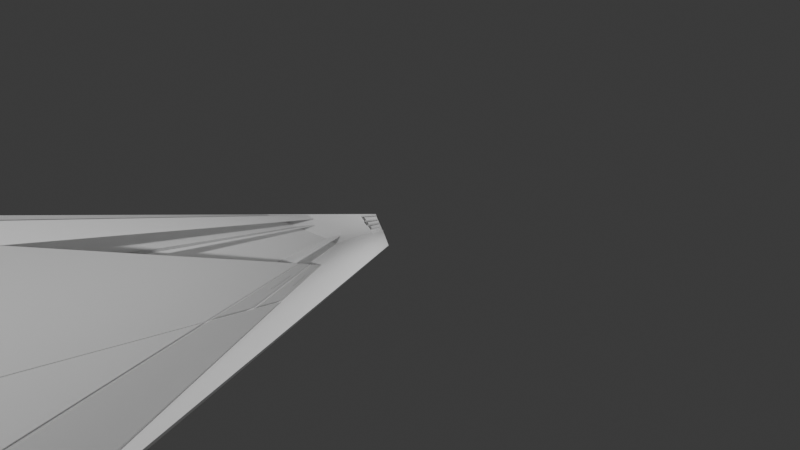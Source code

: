 # Source: untitled.blend  (saved by Blender 4.2.66; exported with 4.5.12 LTS)
import bpy
from mathutils import Matrix  # noqa: F401  (used for matrix-valued properties, if any)

bpy.ops.wm.read_factory_settings(use_empty=True)
scene = bpy.context.scene
scene.name = 'Scene'

# ---- collections
col_collection = bpy.data.collections.new('Collection'); scene.collection.children.link(col_collection)

# ---- materials (node trees are filled in below, after node groups)
mat_doormaterial = bpy.data.materials.new('DoorMaterial')
mat_drawermaterial = bpy.data.materials.new('DrawerMaterial')
mat_cabinetmaterial = bpy.data.materials.new('CabinetMaterial')
mat_drawermaterial_001 = bpy.data.materials.new('DrawerMaterial.001')

# ---- material node trees
mat_doormaterial.use_nodes = True; mat_doormaterial.node_tree.nodes.clear()
_N = mat_doormaterial.node_tree.nodes; _L = mat_doormaterial.node_tree.links
n0 = _N.new('ShaderNodeBsdfPrincipled'); n0.name = 'Principled BSDF'; n0.location = (10, 300)
n0.inputs[0].default_value = (0.6, 0.6, 0.6, 1.0)
n1 = _N.new('ShaderNodeOutputMaterial'); n1.name = 'Material Output'; n1.location = (300, 300)
_L.new(n0.outputs[0], n1.inputs[0])
n1.is_active_output = True
mat_drawermaterial.use_nodes = True; mat_drawermaterial.node_tree.nodes.clear()
_N = mat_drawermaterial.node_tree.nodes; _L = mat_drawermaterial.node_tree.links
n0 = _N.new('ShaderNodeBsdfPrincipled'); n0.name = 'Principled BSDF'; n0.location = (10, 300)
n0.inputs[0].default_value = (0.5, 0.5, 0.5, 1.0)
n1 = _N.new('ShaderNodeOutputMaterial'); n1.name = 'Material Output'; n1.location = (300, 300)
_L.new(n0.outputs[0], n1.inputs[0])
n1.is_active_output = True
mat_cabinetmaterial.use_nodes = True; mat_cabinetmaterial.node_tree.nodes.clear()
_N = mat_cabinetmaterial.node_tree.nodes; _L = mat_cabinetmaterial.node_tree.links
n0 = _N.new('ShaderNodeBsdfPrincipled'); n0.name = 'Principled BSDF'; n0.location = (10, 300)
n0.inputs[0].default_value = (0.5, 0.5, 0.5, 1.0)
n1 = _N.new('ShaderNodeOutputMaterial'); n1.name = 'Material Output'; n1.location = (300, 300)
_L.new(n0.outputs[0], n1.inputs[0])
n1.is_active_output = True
mat_drawermaterial_001.use_nodes = True; mat_drawermaterial_001.node_tree.nodes.clear()
_N = mat_drawermaterial_001.node_tree.nodes; _L = mat_drawermaterial_001.node_tree.links
n0 = _N.new('ShaderNodeBsdfPrincipled'); n0.name = 'Principled BSDF'; n0.location = (10, 300)
n0.inputs[0].default_value = (0.5, 0.5, 0.5, 1.0)
n1 = _N.new('ShaderNodeOutputMaterial'); n1.name = 'Material Output'; n1.location = (300, 300)
_L.new(n0.outputs[0], n1.inputs[0])
n1.is_active_output = True

# ---- world
world_world = bpy.data.worlds.new('World'); scene.world = world_world
world_world.use_nodes = True; world_world.node_tree.nodes.clear()
_N = world_world.node_tree.nodes; _L = world_world.node_tree.links
n0 = _N.new('ShaderNodeOutputWorld'); n0.name = 'World Output'; n0.location = (300, 300)
n1 = _N.new('ShaderNodeBackground'); n1.name = 'Background'; n1.location = (10, 300)
n1.inputs[0].default_value = (0.05088, 0.05088, 0.05088, 1.0)
_L.new(n1.outputs[0], n0.inputs[0])
n0.is_active_output = True
world_world.color = (0.05088, 0.05088, 0.05088)
world_world.sun_shadow_jitter_overblur = 0.0

# ---- cameras
cam_camera = bpy.data.cameras.new('Camera')
cam_camera.clip_end = 100.0
cam_camera.lens = 1.0
cam_camera.ortho_scale = 7.314

# ---- lights
light_light = bpy.data.lights.new('Light', 'POINT')
light_light.energy = 1000.0
light_light.shadow_soft_size = 0.1

# ---- meshes
me_plane_001 = bpy.data.meshes.new('Plane.001')
me_plane_001.from_pydata([(-1.0, -1.0, 0.0), (1.0, -1.0, 0.0), (-1.0, 1.0, 0.0), (1.0, 1.0, 0.0), (-1.0, -1.0, 0.0), (1.0, -1.0, 0.0), (-1.0, 1.0, 0.0), (-1.0, -1.0, 1.429), (1.0, -1.0, 1.429), (-1.0, 1.0, 1.429), (-1.0, 1.0, 0.03958), (-1.0, -1.0, 0.03958), (1.0, -1.0, 0.03958), (1.0, 1.0, 0.03958), (-0.9604, 1.0, 0.0), (-0.972, -0.972, 0.0), (1.0, -0.9604, 0.0), (-0.9604, 1.0, 1.429), (-0.972, -0.972, 1.429), (1.0, -0.9604, 1.429), (1.0, -0.9604, 0.0), (1.0, -0.9604, 1.429), (-1.0, -0.4535, 0.0), (-1.0, -0.4535, 0.0), (-1.0, 0.1045, 0.0), (-1.0, 0.1045, 0.0)], [(21, 20)], [(1, 5, 4, 0), (24, 25, 6, 2), (5, 8, 7, 4), (12, 11, 15, 16), (16, 15, 18, 19), (22, 24, 2, 3, 1, 0), (6, 9, 17, 14), (8, 5, 16, 19), (1, 3, 13, 12), (3, 2, 10, 13), (2, 6, 14, 10), (5, 1, 12, 16), (9, 7, 8, 19, 18, 17), (7, 9, 6, 25, 23, 4), (11, 10, 14, 15), (15, 14, 17, 18), (0, 4, 23, 22), (12, 13, 10, 11), (22, 23, 25, 24)])
_uv = me_plane_001.uv_layers.new(name='UVMap')
_uv.uv.foreach_set('vector', [1.0, 0.0, 1.0, 0.0, 0.0, 0.0, 0.0, 0.0, 0.0, 1.0, 0.0, 1.0, 0.0, 1.0, 0.0, 1.0, 1.0, 0.0, 1.0, 0.0, 0.0, 0.0, 0.0, 0.0, 1.0, 0.0, 0.0, 0.0, 0.0, 0.0, 1.0, 0.0, 1.0, 0.0, 0.0, 0.0, 0.0, 0.0, 1.0, 0.0, 0.0, 0.2732, 0.0, 0.5522, 0.0, 1.0, 1.0, 1.0, 1.0, 0.0, 0.0, 0.0, 0.0, 1.0, 0.0, 1.0, 0.0, 1.0, 0.0, 1.0, 1.0, 0.0, 1.0, 0.0, 1.0, 0.0, 1.0, 0.0, 1.0, 0.0, 1.0, 1.0, 1.0, 1.0, 1.0, 0.0, 1.0, 1.0, 0.0, 1.0, 0.0, 1.0, 1.0, 1.0, 0.0, 1.0, 0.0, 1.0, 0.0, 1.0, 0.0, 1.0, 1.0, 0.0, 1.0, 0.0, 1.0, 0.0, 1.0, 0.0, 0.0, 1.0, 0.0, 0.0, 1.0, 0.0, 1.0, 0.0, 0.0, 0.0, 0.0, 1.0, 0.0, 0.0, 0.0, 1.0, 0.0, 1.0, 0.0, 0.5522, 0.0, 0.2732, 0.0, 0.0, 0.0, 0.0, 0.0, 1.0, 0.0, 1.0, 0.0, 0.0, 0.0, 0.0, 0.0, 1.0, 0.0, 1.0, 0.0, 0.0, 0.0, 0.0, 0.0, 0.0, 0.0, 0.2732, 0.0, 0.2732, 1.0, 0.0, 1.0, 1.0, 0.0, 1.0, 0.0, 0.0, 0.0, 0.2732, 0.0, 0.2732, 0.0, 0.5522, 0.0, 0.5522])
me_plane_001.update()
me_cube_002 = bpy.data.meshes.new('Cube.002')
me_cube_002.from_pydata([(-1.0, -1.0, -1.0), (-1.0, -1.0, 1.0), (-1.0, 1.0, -1.0), (-1.0, 1.0, 1.0), (1.0, -1.0, -1.0), (1.0, -1.0, 1.0), (1.0, 1.0, -1.0), (1.0, 1.0, 1.0), (6.816e-05, 1.0, -1.0), (6.816e-05, 1.0, 1.0), (6.816e-05, -1.0, -1.0), (6.816e-05, -1.0, 1.0), (-0.04069, 1.0, -1.0), (-0.04069, -1.0, 1.0), (-0.04069, 1.0, 1.0), (-0.04069, -1.0, -1.0)], [], [(0, 1, 3, 2), (8, 9, 7, 6), (6, 7, 5, 4), (15, 13, 1, 0), (8, 6, 4, 10), (14, 3, 1, 13), (7, 9, 11, 5), (12, 8, 10, 15), (4, 5, 11, 10), (12, 14, 9, 8), (2, 3, 14, 12), (2, 12, 15, 0), (9, 14, 13, 11), (10, 11, 13, 15)])
_uv = me_cube_002.uv_layers.new(name='UVMap')
_uv.uv.foreach_set('vector', [0.375, 0.0, 0.625, 0.0, 0.625, 0.25, 0.375, 0.25, 0.375, 0.375, 0.625, 0.375, 0.625, 0.5, 0.375, 0.5, 0.375, 0.5, 0.625, 0.5, 0.625, 0.75, 0.375, 0.75, 0.375, 0.8801, 0.625, 0.8801, 0.625, 1.0, 0.375, 1.0, 0.25, 0.5, 0.375, 0.5, 0.375, 0.75, 0.25, 0.75, 0.7551, 0.5, 0.875, 0.5, 0.875, 0.75, 0.7551, 0.75, 0.625, 0.5, 0.75, 0.5, 0.75, 0.75, 0.625, 0.75, 0.2449, 0.5, 0.25, 0.5, 0.25, 0.75, 0.2449, 0.75, 0.375, 0.75, 0.625, 0.75, 0.625, 0.875, 0.375, 0.875, 0.375, 0.3699, 0.625, 0.3699, 0.625, 0.375, 0.375, 0.375, 0.375, 0.25, 0.625, 0.25, 0.625, 0.3699, 0.375, 0.3699, 0.125, 0.5, 0.2449, 0.5, 0.2449, 0.75, 0.125, 0.75, 0.75, 0.5, 0.7551, 0.5, 0.7551, 0.75, 0.75, 0.75, 0.375, 0.875, 0.625, 0.875, 0.625, 0.8801, 0.375, 0.8801])
me_cube_002.update()
me_cube_003 = bpy.data.meshes.new('Cube.003')
me_cube_003.from_pydata([(-1.0, -1.0, -1.0), (-1.0, -1.0, 1.0), (-1.0, 1.0, -1.0), (-1.0, 1.0, 1.0), (1.0, -1.0, -1.0), (1.0, -1.0, 1.0), (1.0, 1.0, -1.0), (1.0, 1.0, 1.0)], [], [(0, 1, 3, 2), (2, 3, 7, 6), (6, 7, 5, 4), (4, 5, 1, 0), (2, 6, 4, 0), (7, 3, 1, 5)])
_uv = me_cube_003.uv_layers.new(name='UVMap')
_uv.uv.foreach_set('vector', [0.375, 0.0, 0.625, 0.0, 0.625, 0.25, 0.375, 0.25, 0.375, 0.25, 0.625, 0.25, 0.625, 0.5, 0.375, 0.5, 0.375, 0.5, 0.625, 0.5, 0.625, 0.75, 0.375, 0.75, 0.375, 0.75, 0.625, 0.75, 0.625, 1.0, 0.375, 1.0, 0.125, 0.5, 0.375, 0.5, 0.375, 0.75, 0.125, 0.75, 0.625, 0.5, 0.875, 0.5, 0.875, 0.75, 0.625, 0.75])
me_cube_003.update()
me_cube_004 = bpy.data.meshes.new('Cube.004')
me_cube_004.from_pydata([(-1.0, -1.0, -1.0), (-1.0, -1.0, 1.0), (-1.0, 1.0, -1.0), (-1.0, 1.0, 1.0), (1.0, -1.0, -1.0), (1.0, -1.0, 1.0), (1.0, 1.0, -1.0), (1.0, 1.0, 1.0)], [], [(0, 1, 3, 2), (2, 3, 7, 6), (6, 7, 5, 4), (4, 5, 1, 0), (2, 6, 4, 0), (7, 3, 1, 5)])
_uv = me_cube_004.uv_layers.new(name='UVMap')
_uv.uv.foreach_set('vector', [0.375, 0.0, 0.625, 0.0, 0.625, 0.25, 0.375, 0.25, 0.375, 0.25, 0.625, 0.25, 0.625, 0.5, 0.375, 0.5, 0.375, 0.5, 0.625, 0.5, 0.625, 0.75, 0.375, 0.75, 0.375, 0.75, 0.625, 0.75, 0.625, 1.0, 0.375, 1.0, 0.125, 0.5, 0.375, 0.5, 0.375, 0.75, 0.125, 0.75, 0.625, 0.5, 0.875, 0.5, 0.875, 0.75, 0.625, 0.75])
me_cube_004.update()
me_cube_006 = bpy.data.meshes.new('Cube.006')
me_cube_006.from_pydata([(-0.5, -0.5, -0.5), (-0.5, -0.5, 0.5), (-0.5, 0.5, -0.5), (-0.5, 0.5, 0.5), (0.5, -0.5, -0.5), (0.5, -0.5, 0.5), (0.5, 0.5, -0.5), (0.5, 0.5, 0.5)], [], [(0, 1, 3, 2), (2, 3, 7, 6), (6, 7, 5, 4), (4, 5, 1, 0), (2, 6, 4, 0), (7, 3, 1, 5)])
_uv = me_cube_006.uv_layers.new(name='UVMap')
_uv.uv.foreach_set('vector', [0.375, 0.0, 0.625, 0.0, 0.625, 0.25, 0.375, 0.25, 0.375, 0.25, 0.625, 0.25, 0.625, 0.5, 0.375, 0.5, 0.375, 0.5, 0.625, 0.5, 0.625, 0.75, 0.375, 0.75, 0.375, 0.75, 0.625, 0.75, 0.625, 1.0, 0.375, 1.0, 0.125, 0.5, 0.375, 0.5, 0.375, 0.75, 0.125, 0.75, 0.625, 0.5, 0.875, 0.5, 0.875, 0.75, 0.625, 0.75])
me_cube_006.materials.append(mat_doormaterial)
me_cube_006.update()
me_cube_007 = bpy.data.meshes.new('Cube.007')
me_cube_007.from_pydata([(-0.5, -0.5, -0.5), (-0.5, -0.5, 0.5), (-0.5, 0.5, -0.5), (-0.5, 0.5, 0.5), (0.5, -0.5, -0.5), (0.5, -0.5, 0.5), (0.5, 0.5, -0.5), (0.5, 0.5, 0.5)], [], [(0, 1, 3, 2), (2, 3, 7, 6), (6, 7, 5, 4), (4, 5, 1, 0), (2, 6, 4, 0), (7, 3, 1, 5)])
_uv = me_cube_007.uv_layers.new(name='UVMap')
_uv.uv.foreach_set('vector', [0.375, 0.0, 0.625, 0.0, 0.625, 0.25, 0.375, 0.25, 0.375, 0.25, 0.625, 0.25, 0.625, 0.5, 0.375, 0.5, 0.375, 0.5, 0.625, 0.5, 0.625, 0.75, 0.375, 0.75, 0.375, 0.75, 0.625, 0.75, 0.625, 1.0, 0.375, 1.0, 0.125, 0.5, 0.375, 0.5, 0.375, 0.75, 0.125, 0.75, 0.625, 0.5, 0.875, 0.5, 0.875, 0.75, 0.625, 0.75])
me_cube_007.materials.append(mat_doormaterial)
me_cube_007.update()
me_cube_008 = bpy.data.meshes.new('Cube.008')
me_cube_008.from_pydata([(-0.5, -0.5, -0.5), (-0.5, -0.5, 0.5), (-0.5, 0.5, -0.5), (-0.5, 0.5, 0.5), (0.5, -0.5, -0.5), (0.5, -0.5, 0.5), (0.5, 0.5, -0.5), (0.5, 0.5, 0.5)], [], [(0, 1, 3, 2), (2, 3, 7, 6), (6, 7, 5, 4), (4, 5, 1, 0), (2, 6, 4, 0), (7, 3, 1, 5)])
_uv = me_cube_008.uv_layers.new(name='UVMap')
_uv.uv.foreach_set('vector', [0.375, 0.0, 0.625, 0.0, 0.625, 0.25, 0.375, 0.25, 0.375, 0.25, 0.625, 0.25, 0.625, 0.5, 0.375, 0.5, 0.375, 0.5, 0.625, 0.5, 0.625, 0.75, 0.375, 0.75, 0.375, 0.75, 0.625, 0.75, 0.625, 1.0, 0.375, 1.0, 0.125, 0.5, 0.375, 0.5, 0.375, 0.75, 0.125, 0.75, 0.625, 0.5, 0.875, 0.5, 0.875, 0.75, 0.625, 0.75])
me_cube_008.materials.append(mat_drawermaterial)
me_cube_008.update()
me_cube_009 = bpy.data.meshes.new('Cube.009')
me_cube_009.from_pydata([(-0.5, -0.5, -0.5), (-0.5, -0.5, 0.5), (-0.5, 0.5, -0.5), (-0.5, 0.5, 0.5), (0.5, -0.5, -0.5), (0.5, -0.5, 0.5), (0.5, 0.5, -0.5), (0.5, 0.5, 0.5)], [], [(0, 1, 3, 2), (2, 3, 7, 6), (6, 7, 5, 4), (4, 5, 1, 0), (2, 6, 4, 0), (7, 3, 1, 5)])
_uv = me_cube_009.uv_layers.new(name='UVMap')
_uv.uv.foreach_set('vector', [0.375, 0.0, 0.625, 0.0, 0.625, 0.25, 0.375, 0.25, 0.375, 0.25, 0.625, 0.25, 0.625, 0.5, 0.375, 0.5, 0.375, 0.5, 0.625, 0.5, 0.625, 0.75, 0.375, 0.75, 0.375, 0.75, 0.625, 0.75, 0.625, 1.0, 0.375, 1.0, 0.125, 0.5, 0.375, 0.5, 0.375, 0.75, 0.125, 0.75, 0.625, 0.5, 0.875, 0.5, 0.875, 0.75, 0.625, 0.75])
me_cube_009.materials.append(mat_drawermaterial)
me_cube_009.update()
me_cube_010 = bpy.data.meshes.new('Cube.010')
me_cube_010.from_pydata([(-0.5, -0.5, -0.5), (-0.5, -0.5, 0.5), (-0.5, 0.5, -0.5), (-0.5, 0.5, 0.5), (0.5, -0.5, -0.5), (0.5, -0.5, 0.5), (0.5, 0.5, -0.5), (0.5, 0.5, 0.5)], [], [(0, 1, 3, 2), (2, 3, 7, 6), (6, 7, 5, 4), (4, 5, 1, 0), (2, 6, 4, 0), (7, 3, 1, 5)])
_uv = me_cube_010.uv_layers.new(name='UVMap')
_uv.uv.foreach_set('vector', [0.375, 0.0, 0.625, 0.0, 0.625, 0.25, 0.375, 0.25, 0.375, 0.25, 0.625, 0.25, 0.625, 0.5, 0.375, 0.5, 0.375, 0.5, 0.625, 0.5, 0.625, 0.75, 0.375, 0.75, 0.375, 0.75, 0.625, 0.75, 0.625, 1.0, 0.375, 1.0, 0.125, 0.5, 0.375, 0.5, 0.375, 0.75, 0.125, 0.75, 0.625, 0.5, 0.875, 0.5, 0.875, 0.75, 0.625, 0.75])
me_cube_010.materials.append(mat_cabinetmaterial)
me_cube_010.update()
me_cube_011 = bpy.data.meshes.new('Cube.011')
me_cube_011.from_pydata([(-0.5, -0.5, -0.5), (-0.5, -0.5, 0.5), (-0.5, 0.5, -0.5), (-0.5, 0.5, 0.5), (0.5, -0.5, -0.5), (0.5, -0.5, 0.5), (0.5, 0.5, -0.5), (0.5, 0.5, 0.5)], [], [(0, 1, 3, 2), (2, 3, 7, 6), (6, 7, 5, 4), (4, 5, 1, 0), (2, 6, 4, 0), (7, 3, 1, 5)])
_uv = me_cube_011.uv_layers.new(name='UVMap')
_uv.uv.foreach_set('vector', [0.375, 0.0, 0.625, 0.0, 0.625, 0.25, 0.375, 0.25, 0.375, 0.25, 0.625, 0.25, 0.625, 0.5, 0.375, 0.5, 0.375, 0.5, 0.625, 0.5, 0.625, 0.75, 0.375, 0.75, 0.375, 0.75, 0.625, 0.75, 0.625, 1.0, 0.375, 1.0, 0.125, 0.5, 0.375, 0.5, 0.375, 0.75, 0.125, 0.75, 0.625, 0.5, 0.875, 0.5, 0.875, 0.75, 0.625, 0.75])
me_cube_011.materials.append(mat_cabinetmaterial)
me_cube_011.update()
me_cube_012 = bpy.data.meshes.new('Cube.012')
me_cube_012.from_pydata([(-0.5, -0.5, -0.5), (-0.5, -0.5, 0.5), (-0.5, 0.5, -0.5), (-0.5, 0.5, 0.5), (0.5, -0.5, -0.5), (0.5, -0.5, 0.5), (0.5, 0.5, -0.5), (0.5, 0.5, 0.5)], [], [(0, 1, 3, 2), (2, 3, 7, 6), (6, 7, 5, 4), (4, 5, 1, 0), (2, 6, 4, 0), (7, 3, 1, 5)])
_uv = me_cube_012.uv_layers.new(name='UVMap')
_uv.uv.foreach_set('vector', [0.375, 0.0, 0.625, 0.0, 0.625, 0.25, 0.375, 0.25, 0.375, 0.25, 0.625, 0.25, 0.625, 0.5, 0.375, 0.5, 0.375, 0.5, 0.625, 0.5, 0.625, 0.75, 0.375, 0.75, 0.375, 0.75, 0.625, 0.75, 0.625, 1.0, 0.375, 1.0, 0.125, 0.5, 0.375, 0.5, 0.375, 0.75, 0.125, 0.75, 0.625, 0.5, 0.875, 0.5, 0.875, 0.75, 0.625, 0.75])
me_cube_012.materials.append(mat_cabinetmaterial)
me_cube_012.update()
me_cube_013 = bpy.data.meshes.new('Cube.013')
me_cube_013.from_pydata([(-0.5, -0.5, -0.5), (-0.5, -0.5, 0.5), (-0.5, 0.5, -0.5), (-0.5, 0.5, 0.5), (0.5, -0.5, -0.5), (0.5, -0.5, 0.5), (0.5, 0.5, -0.5), (0.5, 0.5, 0.5)], [], [(0, 1, 3, 2), (2, 3, 7, 6), (6, 7, 5, 4), (4, 5, 1, 0), (2, 6, 4, 0), (7, 3, 1, 5)])
_uv = me_cube_013.uv_layers.new(name='UVMap')
_uv.uv.foreach_set('vector', [0.375, 0.0, 0.625, 0.0, 0.625, 0.25, 0.375, 0.25, 0.375, 0.25, 0.625, 0.25, 0.625, 0.5, 0.375, 0.5, 0.375, 0.5, 0.625, 0.5, 0.625, 0.75, 0.375, 0.75, 0.375, 0.75, 0.625, 0.75, 0.625, 1.0, 0.375, 1.0, 0.125, 0.5, 0.375, 0.5, 0.375, 0.75, 0.125, 0.75, 0.625, 0.5, 0.875, 0.5, 0.875, 0.75, 0.625, 0.75])
me_cube_013.materials.append(mat_cabinetmaterial)
me_cube_013.update()
me_cube_001 = bpy.data.meshes.new('Cube.001')
me_cube_001.from_pydata([(-0.5, -0.5, -0.5), (-0.5, -0.5, 0.5), (-0.5, 0.5, -0.5), (-0.5, 0.5, 0.5), (0.5, -0.5, -0.5), (0.5, -0.5, 0.5), (0.5, 0.5, -0.5), (0.5, 0.5, 0.5)], [], [(0, 1, 3, 2), (2, 3, 7, 6), (6, 7, 5, 4), (4, 5, 1, 0), (2, 6, 4, 0), (7, 3, 1, 5)])
_uv = me_cube_001.uv_layers.new(name='UVMap')
_uv.uv.foreach_set('vector', [0.375, 0.0, 0.625, 0.0, 0.625, 0.25, 0.375, 0.25, 0.375, 0.25, 0.625, 0.25, 0.625, 0.5, 0.375, 0.5, 0.375, 0.5, 0.625, 0.5, 0.625, 0.75, 0.375, 0.75, 0.375, 0.75, 0.625, 0.75, 0.625, 1.0, 0.375, 1.0, 0.125, 0.5, 0.375, 0.5, 0.375, 0.75, 0.125, 0.75, 0.625, 0.5, 0.875, 0.5, 0.875, 0.75, 0.625, 0.75])
me_cube_001.materials.append(mat_drawermaterial_001)
me_cube_001.update()
me_cube_005 = bpy.data.meshes.new('Cube.005')
me_cube_005.from_pydata([(-1.0, -1.0, -1.0), (-1.0, -1.0, 1.0), (-1.0, 1.0, -1.0), (-1.0, 1.0, 1.0), (1.0, -1.0, -1.0), (1.0, -1.0, 1.0), (1.0, 1.0, -1.0), (1.0, 1.0, 1.0)], [], [(0, 1, 3, 2), (2, 3, 7, 6), (6, 7, 5, 4), (4, 5, 1, 0), (2, 6, 4, 0), (7, 3, 1, 5)])
_uv = me_cube_005.uv_layers.new(name='UVMap')
_uv.uv.foreach_set('vector', [0.375, 0.0, 0.625, 0.0, 0.625, 0.25, 0.375, 0.25, 0.375, 0.25, 0.625, 0.25, 0.625, 0.5, 0.375, 0.5, 0.375, 0.5, 0.625, 0.5, 0.625, 0.75, 0.375, 0.75, 0.375, 0.75, 0.625, 0.75, 0.625, 1.0, 0.375, 1.0, 0.125, 0.5, 0.375, 0.5, 0.375, 0.75, 0.125, 0.75, 0.625, 0.5, 0.875, 0.5, 0.875, 0.75, 0.625, 0.75])
me_cube_005.update()
me_plane = bpy.data.meshes.new('Plane')
me_plane.from_pydata([(-1.945, -0.8583, -0.122), (0.05481, -0.8583, -0.122), (-1.945, 1.142, -0.122), (0.05481, 1.142, -0.122), (-1.945, -0.8583, -0.122), (0.05481, -0.8583, -0.122), (-1.945, 1.142, -0.122), (0.05481, 1.142, -0.122), (-1.945, -0.8583, -0.122), (0.05481, -0.8583, -0.122), (-1.945, 1.142, -0.122), (0.05481, 1.142, -0.122), (-1.945, -0.8583, -0.122), (0.05481, -0.8583, -0.122), (-1.945, 1.142, -0.122), (0.05481, 1.142, -0.122), (-1.945, -0.8583, -0.122), (0.05481, -0.8583, -0.122), (-1.945, 1.142, -0.122), (0.05481, 1.142, -0.122), (-1.945, -0.8583, -0.122), (0.05481, -0.8583, -0.122), (-1.945, 1.142, -0.122), (0.05481, 1.142, -0.122), (-1.945, -0.8583, -0.122), (0.05481, -0.8583, -0.122), (-1.945, 1.142, -0.122), (0.05481, 1.142, -0.122), (-1.945, -0.8583, -0.122), (0.05481, -0.8583, -0.122), (-1.945, 1.142, -0.122), (0.05481, 1.142, -0.122), (-1.945, -0.8583, 4.418), (0.05481, -0.8583, 4.418), (-1.945, 1.142, 4.418), (0.05481, 1.142, 4.418), (-1.945, -0.8583, 4.418), (-1.945, 1.142, 4.418), (0.06213, -0.8583, 4.418), (0.06213, 1.142, 4.418), (0.06213, -0.8583, 4.418), (0.06213, 1.142, 4.418), (-1.945, 1.142, 1.086), (0.05481, 1.142, 1.086), (0.05481, -0.8583, 1.086), (-1.945, -0.8583, 1.086), (0.05481, 1.142, 2.352), (-1.945, -0.8583, 2.352), (-1.945, 1.142, 2.352), (0.05481, -0.8583, 2.352), (0.05481, 1.142, 3.38), (-1.945, -0.8583, 3.38), (-1.945, 1.142, 3.38), (0.05481, -0.8583, 3.38), (0.05837, -0.8583, 2.352), (0.05837, 1.142, 2.352), (0.06806, -0.8583, 3.38), (0.06806, 1.142, 3.38), (0.04579, 1.142, 1.086), (0.04579, -0.8583, 1.086), (0.05481, -0.8583, 1.069), (0.05481, 1.142, 1.069), (0.05481, -0.8583, 1.082), (0.05481, 1.142, 1.082), (-1.945, 0.09392, -0.122), (0.05481, 0.1264, -0.122), (-1.945, 0.09392, -0.122), (-1.945, 0.09392, -0.122), (-1.945, 0.09392, -0.122), (-1.945, 0.09392, -0.122), (-1.945, 0.09392, -0.122), (-1.945, 0.09392, -0.122), (-1.945, 0.09392, -0.122), (0.05481, 0.1264, 1.069), (0.05481, 0.09392, 1.082), (0.05481, 0.1508, -0.122), (0.05481, 0.1508, 1.069), (0.05481, 0.1508, 1.082), (-1.945, 0.1508, -0.122), (-1.945, 0.1508, -0.122), (-1.945, 0.1508, -0.122), (-1.945, 0.1508, -0.122), (-1.945, 0.1508, -0.122), (-1.945, 0.1508, -0.122), (-1.945, 0.1508, -0.122), (-1.945, 0.1508, -0.122), (0.1245, -0.8583, -0.122), (0.1245, -0.8583, 1.069), (0.1245, 0.1264, -0.122), (0.1245, 0.1264, 1.069), (0.1158, 0.1508, -0.122), (0.1158, 1.142, -0.122), (0.1158, 0.1508, 1.069), (0.1158, 1.142, 1.069), (-1.945, 1.142, 2.394), (-1.945, -0.8583, 2.394), (0.05837, 1.142, 2.394), (0.05837, -0.8583, 2.394), (0.05481, -0.8583, -0.122), (0.05481, 1.142, -0.122), (-1.945, -0.8583, -0.122), (0.05481, -0.8583, -0.122), (-1.945, 1.142, -0.122), (0.05481, 1.142, -0.122), (-1.945, -0.8583, 4.418), (-1.945, 1.142, 4.418), (0.05481, 1.142, 4.418), (-1.945, -0.8583, 4.418), (-1.945, 1.142, 4.418), (0.06213, -0.8583, 4.418), (0.06213, 1.142, 4.418), (0.06213, -0.8583, 4.418), (0.06213, 1.142, 4.418), (-1.945, 1.142, 1.086), (0.05481, 1.142, 1.086), (0.05481, -0.8583, 1.086), (-1.945, -0.8583, 1.086), (0.05481, 1.142, 2.352), (-1.945, -0.8583, 2.352), (-1.945, 1.142, 2.352), (0.05481, -0.8583, 2.352), (0.05481, 1.142, 3.38), (-1.945, -0.8583, 3.38), (-1.945, 1.142, 3.38), (0.05837, -0.8583, 2.329), (0.05837, 1.142, 2.329), (0.06806, -0.8583, 3.38), (0.06806, 1.142, 3.38), (0.04579, 1.142, 1.086), (0.04579, -0.8583, 1.086), (0.05481, -0.8583, 1.069), (0.05481, 1.142, 1.069), (0.05481, -0.8583, 1.082), (0.05481, 1.142, 1.082), (0.05481, 0.09392, 1.082), (0.05481, 0.1508, 1.082), (-1.945, 1.142, 2.394), (-1.945, -0.8583, 2.394), (0.05837, 1.142, 2.394), (0.05837, -0.8583, 2.394), (0.05481, -0.8583, 4.332), (0.05481, -0.8583, 2.267), (0.05481, -0.8583, 3.294), (0.05481, 1.142, 4.332), (0.06213, -0.8583, 4.332), (0.06213, 1.142, 4.332), (0.05481, 1.142, 1.001), (0.05481, -0.8583, 1.001), (0.05481, 1.142, 2.267), (0.05481, -0.8583, 2.267), (0.05481, 1.142, 3.294), (0.05481, -0.8583, 4.332), (0.05481, -0.8583, 2.267), (0.05481, -0.8583, 3.294), (0.05481, 1.142, 4.332), (0.06213, -0.8583, 4.332), (0.06213, 1.142, 4.332), (0.05481, 1.142, 1.001), (0.05481, -0.8583, 1.001), (0.05481, 1.142, 2.267), (0.05481, -0.8583, 2.267), (0.05481, 1.142, 3.294), (0.05481, -0.8583, 2.352), (-1.945, -0.8583, 3.38), (-1.945, 1.142, 3.38), (0.05481, -0.8583, 3.38), (0.05481, -0.8583, 4.332), (0.05481, -0.8583, 2.267), (0.05481, -0.8583, 3.294), (0.05481, -0.8583, 1.001), (0.05481, -0.8583, 2.267), (0.05481, -0.7749, 2.352), (-1.945, -0.7749, 3.38), (-1.945, 1.225, 3.38), (0.05481, -0.7749, 3.38), (0.05481, -0.7749, 4.332), (0.05481, -0.7749, 2.267), (0.05481, -0.7749, 3.294), (0.05481, -0.7749, 1.001), (0.05481, -0.7749, 2.267), (0.05481, 1.063, 4.332), (0.05481, 1.063, 1.001), (0.05481, 1.063, 2.267), (0.05481, 1.063, 3.294), (-1.945, -0.8583, 3.323), (-1.945, 1.142, 3.323), (0.06806, -0.8583, 3.323), (0.06806, 1.142, 3.323), (-1.945, -0.7749, 3.323), (-1.945, 1.225, 3.323), (0.1088, 0.1508, -0.1069), (0.1088, 1.142, -0.1069), (0.1158, 0.1508, 1.069), (0.1158, 1.142, 1.069), (0.01261, 0.3826, 0.4589), (0.01261, 0.3826, 0.3054), (0.01261, 0.2443, 0.4589), (0.01261, 0.2443, 0.3054)], [], [(78, 75, 3, 2), (2, 3, 7, 6), (1, 0, 4, 5), (78, 2, 6, 79), (6, 7, 11, 10), (5, 4, 8, 9), (79, 6, 10, 80), (10, 11, 15, 14), (9, 8, 12, 13), (80, 10, 14, 81), (14, 15, 19, 18), (13, 12, 16, 17), (81, 14, 18, 82), (18, 19, 23, 22), (17, 16, 20, 21), (82, 18, 22, 83), (22, 23, 27, 26), (21, 20, 24, 25), (83, 22, 26, 84), (26, 27, 31, 30), (25, 24, 28, 29), (84, 26, 30, 85), (52, 50, 35, 34), (53, 51, 32, 33), (51, 52, 34, 32), (32, 34, 37, 36), (36, 37, 39, 38), (38, 39, 41, 40), (28, 72, 85, 30, 42, 45), (29, 28, 45, 44), (30, 31, 43, 42), (45, 42, 48, 47), (44, 45, 47, 49), (42, 43, 46, 48), (47, 48, 52, 51), (49, 47, 51, 53), (48, 46, 50, 52), (47, 48, 94, 95), (51, 52, 57, 56), (45, 42, 58, 59), (60, 73, 89, 87), (73, 60, 62, 74), (76, 73, 74, 77), (75, 65, 73, 76), (24, 71, 72, 28), (20, 70, 71, 24), (16, 69, 70, 20), (12, 68, 69, 16), (8, 67, 68, 12), (4, 66, 67, 8), (0, 64, 66, 4), (0, 1, 65, 64), (61, 3, 91, 93), (61, 76, 77, 63), (71, 84, 85, 72), (70, 83, 84, 71), (69, 82, 83, 70), (68, 81, 82, 69), (67, 80, 81, 68), (66, 79, 80, 67), (64, 78, 79, 66), (64, 65, 75, 78), (88, 86, 87, 89), (1, 60, 87, 86), (65, 1, 86, 88), (73, 65, 88, 89), (90, 92, 192, 190), (3, 75, 90, 91), (76, 61, 93, 92), (75, 76, 92, 90), (95, 94, 96, 97), (54, 47, 95, 97), (48, 55, 96, 94), (55, 54, 97, 96), (50, 46, 117, 121), (96, 97, 139, 138), (45, 59, 129, 116), (35, 50, 121, 106), (51, 47, 118, 122), (44, 49, 120, 115), (97, 95, 137, 139), (58, 42, 113, 128), (52, 34, 105, 123), (45, 28, 100, 116), (94, 96, 138, 136), (32, 51, 122, 104), (42, 45, 116, 113), (3, 61, 131, 99), (37, 36, 107, 108), (28, 29, 101, 100), (60, 1, 98, 130), (74, 62, 132, 134), (31, 30, 102, 103), (63, 77, 135, 133), (46, 43, 114, 117), (54, 55, 125, 124), (45, 47, 118, 116), (36, 38, 109, 107), (48, 52, 123, 119), (39, 37, 108, 110), (55, 48, 119, 125), (40, 41, 112, 111), (56, 57, 127, 126), (51, 56, 126, 122), (49, 47, 118, 120), (57, 52, 123, 127), (34, 35, 106, 105), (48, 42, 113, 119), (30, 42, 113, 102), (106, 121, 150, 143), (115, 120, 149, 147), (111, 112, 145, 144), (121, 117, 148, 150), (49, 53, 142, 141), (117, 114, 146, 148), (53, 33, 140, 142), (150, 148, 159, 161), (147, 149, 160, 158), (143, 150, 161, 154), (141, 142, 153, 152), (148, 146, 157, 159), (144, 145, 156, 155), (142, 140, 151, 153), (169, 170, 179, 178), (167, 168, 177, 176), (162, 165, 174, 171), (168, 166, 175, 177), (163, 164, 173, 172), (161, 159, 182, 183), (159, 157, 181, 182), (154, 161, 183, 180), (172, 173, 189, 188), (127, 123, 185, 187), (126, 127, 187, 186), (122, 126, 186, 184), (191, 190, 192, 193), (92, 93, 193, 192), (93, 91, 191, 193), (91, 90, 190, 191), (196, 197, 195, 194)])
_uv = me_plane.uv_layers.new(name='UVMap')
_uv.uv.foreach_set('vector', [0.0, 0.5045, 1.0, 0.5045, 1.0, 1.0, 0.0, 1.0, 0.0, 1.0, 1.0, 1.0, 1.0, 1.0, 0.0, 1.0, 1.0, 0.0, 0.0, 0.0, 0.0, 0.0, 1.0, 0.0, 0.0, 0.5045, 0.0, 1.0, 0.0, 1.0, 0.0, 0.5045, 0.0, 1.0, 1.0, 1.0, 1.0, 1.0, 0.0, 1.0, 1.0, 0.0, 0.0, 0.0, 0.0, 0.0, 1.0, 0.0, 0.0, 0.196, 0.0, 1.0, 0.0, 1.0, 0.0, 0.1678, 0.0, 1.0, 1.0, 1.0, 1.0, 1.0, 0.0, 1.0, 1.0, 0.0, 0.0, 0.0, 0.0, 0.0, 1.0, 0.0, 0.0, 0.1678, 0.0, 1.0, 0.0, 1.0, 0.0, 0.1397, 0.0, 1.0, 1.0, 1.0, 1.0, 1.0, 0.0, 1.0, 1.0, 0.0, 0.0, 0.0, 0.0, 0.0, 1.0, 0.0, 0.0, 0.1397, 0.0, 1.0, 0.0, 1.0, 0.0, 0.1397, 0.0, 1.0, 1.0, 1.0, 1.0, 1.0, 0.0, 1.0, 1.0, 0.0, 0.0, 0.0, 0.0, 0.0, 1.0, 0.0, 0.0, 0.1397, 0.0, 1.0, 0.0, 1.0, 0.0, 0.1397, 0.0, 1.0, 1.0, 1.0, 1.0, 1.0, 0.0, 1.0, 1.0, 0.0, 0.0, 0.0, 0.0, 0.0, 1.0, 0.0, 0.0, 0.1397, 0.0, 1.0, 0.0, 1.0, 0.0, 0.1397, 0.0, 1.0, 1.0, 1.0, 1.0, 1.0, 0.0, 1.0, 1.0, 0.0, 0.0, 0.0, 0.0, 0.0, 1.0, 0.0, 0.0, 0.5045, 0.0, 1.0, 0.0, 1.0, 0.0, 0.5045, 0.0, 1.0, 1.0, 1.0, 1.0, 1.0, 0.0, 1.0, 1.0, 0.0, 0.0, 0.0, 0.0, 0.0, 1.0, 0.0, 0.0, 0.0, 0.0, 1.0, 0.0, 1.0, 0.0, 0.0, 0.0, 0.0, 0.0, 1.0, 0.0, 1.0, 0.0, 0.0, 0.0, 0.0, 0.0, 1.0, 0.0, 1.0, 0.0, 0.0, 0.0, 0.0, 0.0, 1.0, 0.0, 1.0, 0.0, 0.0, 0.0, 0.0, 0.0, 0.4761, 0.0, 0.5045, 0.0, 1.0, 0.0, 1.0, 0.0, 0.0, 1.0, 0.0, 0.0, 0.0, 0.0, 0.0, 1.0, 0.0, 0.0, 1.0, 1.0, 1.0, 1.0, 1.0, 0.0, 1.0, 0.0, 0.0, 0.0, 1.0, 0.0, 1.0, 0.0, 0.0, 1.0, 0.0, 0.0, 0.0, 0.0, 0.0, 1.0, 0.0, 0.0, 1.0, 1.0, 1.0, 1.0, 1.0, 0.0, 1.0, 0.0, 0.0, 0.0, 1.0, 0.0, 1.0, 0.0, 0.0, 1.0, 0.0, 0.0, 0.0, 0.0, 0.0, 1.0, 0.0, 0.0, 1.0, 1.0, 1.0, 1.0, 1.0, 0.0, 1.0, 0.0, 0.0, 0.0, 1.0, 0.0, 1.0, 0.0, 0.0, 0.0, 0.0, 0.0, 1.0, 0.0, 1.0, 0.0, 0.0, 0.0, 0.0, 0.0, 1.0, 0.0, 1.0, 0.0, 0.0, 1.0, 0.0, 1.0, 0.4761, 1.0, 0.4761, 1.0, 0.0, 1.0, 0.4761, 1.0, 0.0, 1.0, 0.0, 1.0, 0.4761, 1.0, 0.5045, 1.0, 0.4761, 1.0, 0.4761, 1.0, 0.5045, 1.0, 0.5045, 1.0, 0.4761, 1.0, 0.4761, 1.0, 0.5045, 0.0, 0.0, 0.0, 0.3571, 0.0, 0.4761, 0.0, 0.0, 0.0, 0.0, 0.0, 0.2381, 0.0, 0.3571, 0.0, 0.0, 0.0, 0.0, 0.0, 0.2381, 0.0, 0.2381, 0.0, 0.0, 0.0, 0.0, 0.0, 0.2381, 0.0, 0.2381, 0.0, 0.0, 0.0, 0.0, 0.0, 0.2381, 0.0, 0.2381, 0.0, 0.0, 0.0, 0.0, 0.0, 0.3571, 0.0, 0.2381, 0.0, 0.0, 0.0, 0.0, 0.0, 0.4761, 0.0, 0.3571, 0.0, 0.0, 0.0, 0.0, 1.0, 0.0, 1.0, 0.4761, 0.0, 0.4761, 0.0, 0.0, 0.0, 0.0, 0.0, 0.0, 0.0, 0.0, 1.0, 1.0, 1.0, 0.5045, 1.0, 0.5045, 1.0, 1.0, 0.0, 0.4761, 0.0, 0.5045, 0.0, 0.5045, 0.0, 0.4761, 0.0, 0.2381, 0.0, 0.1397, 0.0, 0.1397, 0.0, 0.3571, 0.0, 0.2381, 0.0, 0.1397, 0.0, 0.1397, 0.0, 0.2381, 0.0, 0.2381, 0.0, 0.1397, 0.0, 0.1397, 0.0, 0.2381, 0.0, 0.2381, 0.0, 0.1678, 0.0, 0.1397, 0.0, 0.2381, 0.0, 0.3571, 0.0, 0.196, 0.0, 0.1678, 0.0, 0.2381, 0.0, 0.4761, 0.0, 0.5045, 0.0, 0.5045, 0.0, 0.4761, 0.0, 0.4761, 1.0, 0.4761, 1.0, 0.5045, 0.0, 0.5045, 1.0, 0.4761, 1.0, 0.0, 1.0, 0.0, 1.0, 0.4761, 0.0, 0.0, 0.0, 0.0, 0.0, 0.0, 0.0, 0.0, 1.0, 0.4761, 1.0, 0.0, 1.0, 0.0, 1.0, 0.4761, 1.0, 0.4761, 1.0, 0.4761, 1.0, 0.4761, 1.0, 0.4761, 1.0, 0.5045, 1.0, 0.5045, 1.0, 0.5045, 1.0, 0.5045, 1.0, 1.0, 1.0, 0.5045, 1.0, 0.5045, 1.0, 1.0, 1.0, 0.5045, 1.0, 1.0, 1.0, 1.0, 1.0, 0.5045, 1.0, 0.5045, 1.0, 0.5045, 1.0, 0.5045, 1.0, 0.5045, 0.0, 0.0, 0.0, 1.0, 0.0, 1.0, 0.0, 0.0, 0.0, 0.0, 0.0, 0.0, 0.0, 0.0, 0.0, 0.0, 0.0, 0.0, 0.0, 0.0, 0.0, 0.0, 0.0, 0.0, 0.0, 0.0, 0.0, 0.0, 0.0, 0.0, 0.0, 0.0, 1.0, 1.0, 1.0, 1.0, 1.0, 1.0, 1.0, 1.0, 0.0, 1.0, 0.0, 0.0, 0.0, 0.0, 0.0, 1.0, 0.0, 0.0, 0.0, 0.0, 0.0, 0.0, 0.0, 0.0, 1.0, 1.0, 1.0, 1.0, 1.0, 1.0, 1.0, 1.0, 0.0, 0.0, 0.0, 0.0, 0.0, 0.0, 0.0, 0.0, 1.0, 0.0, 1.0, 0.0, 1.0, 0.0, 1.0, 0.0, 0.0, 0.0, 0.0, 0.0, 0.0, 0.0, 0.0, 0.0, 0.0, 1.0, 0.0, 1.0, 0.0, 1.0, 0.0, 1.0, 0.0, 1.0, 0.0, 1.0, 0.0, 1.0, 0.0, 1.0, 0.0, 0.0, 0.0, 0.0, 0.0, 0.0, 0.0, 0.0, 0.0, 1.0, 0.0, 1.0, 0.0, 1.0, 0.0, 1.0, 0.0, 0.0, 0.0, 0.0, 0.0, 0.0, 0.0, 0.0, 0.0, 1.0, 0.0, 0.0, 0.0, 0.0, 0.0, 1.0, 0.0, 0.0, 0.0, 0.0, 0.0, 0.0, 0.0, 0.0, 0.0, 1.0, 0.0, 0.0, 0.0, 0.0, 0.0, 1.0, 0.0, 0.0, 1.0, 0.0, 1.0, 0.0, 0.0, 0.0, 0.0, 0.0, 0.0, 0.0, 0.0, 0.0, 0.0, 0.0, 1.0, 0.4761, 1.0, 0.0, 1.0, 0.0, 1.0, 0.4761, 1.0, 1.0, 0.0, 1.0, 0.0, 1.0, 1.0, 1.0, 1.0, 1.0, 1.0, 0.5045, 1.0, 0.5045, 1.0, 1.0, 1.0, 1.0, 1.0, 1.0, 1.0, 1.0, 1.0, 1.0, 0.0, 0.0, 0.0, 0.0, 0.0, 0.0, 0.0, 0.0, 0.0, 0.0, 0.0, 0.0, 0.0, 0.0, 0.0, 0.0, 0.0, 0.0, 0.0, 0.0, 0.0, 0.0, 0.0, 0.0, 0.0, 1.0, 0.0, 1.0, 0.0, 1.0, 0.0, 1.0, 0.0, 1.0, 0.0, 1.0, 0.0, 1.0, 0.0, 1.0, 0.0, 0.0, 0.0, 0.0, 0.0, 0.0, 0.0, 0.0, 0.0, 0.0, 0.0, 1.0, 0.0, 1.0, 0.0, 0.0, 0.0, 0.0, 0.0, 1.0, 0.0, 1.0, 0.0, 0.0, 0.0, 0.0, 0.0, 0.0, 0.0, 0.0, 0.0, 0.0, 1.0, 0.0, 0.0, 0.0, 0.0, 0.0, 1.0, 0.0, 0.0, 1.0, 0.0, 1.0, 0.0, 1.0, 0.0, 1.0, 0.0, 1.0, 1.0, 1.0, 1.0, 1.0, 0.0, 1.0, 0.0, 1.0, 0.0, 1.0, 0.0, 1.0, 0.0, 1.0, 0.0, 1.0, 0.0, 1.0, 0.0, 1.0, 0.0, 1.0, 1.0, 1.0, 1.0, 1.0, 1.0, 1.0, 1.0, 1.0, 1.0, 0.0, 1.0, 0.0, 1.0, 0.0, 1.0, 0.0, 0.0, 0.0, 0.0, 1.0, 0.0, 1.0, 0.0, 0.0, 1.0, 1.0, 1.0, 1.0, 1.0, 1.0, 1.0, 1.0, 1.0, 0.0, 1.0, 0.0, 1.0, 0.0, 1.0, 0.0, 1.0, 1.0, 1.0, 1.0, 1.0, 1.0, 1.0, 1.0, 1.0, 0.0, 1.0, 0.0, 1.0, 0.0, 1.0, 0.0, 1.0, 1.0, 1.0, 1.0, 1.0, 1.0, 1.0, 1.0, 1.0, 0.0, 1.0, 0.0, 1.0, 0.0, 1.0, 0.0, 1.0, 1.0, 1.0, 1.0, 1.0, 1.0, 1.0, 1.0, 1.0, 0.0, 1.0, 0.0, 1.0, 0.0, 1.0, 0.0, 1.0, 1.0, 1.0, 1.0, 1.0, 1.0, 1.0, 1.0, 0.0, 0.0, 0.0, 1.0, 0.0, 1.0, 0.0, 0.0, 1.0, 0.0, 1.0, 0.0, 1.0, 0.0, 1.0, 0.0, 0.0, 0.0, 0.0, 0.0, 0.0, 0.0, 0.0, 0.0, 0.0, 0.0, 0.0, 0.0, 0.0, 0.0, 0.0, 0.0, 0.0, 0.0, 0.0, 0.0, 0.0, 0.0, 0.0, 0.0, 0.0, 0.0, 0.0, 0.0, 0.0, 0.0, 0.0, 0.0, 0.0, 0.0, 0.0, 0.0, 0.0, 0.0, 0.0, 0.0, 1.0, 1.0, 1.0, 1.0, 1.0, 1.0, 1.0, 1.0, 1.0, 1.0, 1.0, 1.0, 1.0, 1.0, 1.0, 1.0, 1.0, 1.0, 1.0, 1.0, 1.0, 1.0, 1.0, 1.0, 0.0, 0.0, 0.0, 0.0, 0.0, 0.0, 0.0, 0.0, 0.0, 1.0, 0.0, 1.0, 0.0, 1.0, 0.0, 1.0, 0.0, 0.0, 0.0, 1.0, 0.0, 1.0, 0.0, 0.0, 0.0, 0.0, 0.0, 0.0, 0.0, 0.0, 0.0, 0.0, 1.0, 1.0, 1.0, 0.5045, 1.0, 0.5045, 1.0, 1.0, 1.0, 0.5045, 1.0, 1.0, 1.0, 1.0, 1.0, 0.5045, 0.0, 0.0, 0.0, 0.0, 0.0, 0.0, 0.0, 0.0, 1.0, 1.0, 1.0, 0.5045, 1.0, 0.5045, 1.0, 1.0, 0.375, 0.5, 0.625, 0.5, 0.625, 0.75, 0.375, 0.75])
me_plane.update()
me_cube_014 = bpy.data.meshes.new('Cube.014')
me_cube_014.from_pydata([(-1.0, -1.0, -1.0), (-1.0, -1.0, 1.0), (-1.0, 1.0, -1.0), (-1.0, 1.0, 1.0), (1.0, -1.0, -1.0), (1.0, -1.0, 1.0), (1.0, 1.0, -1.0), (1.0, 1.0, 1.0)], [], [(0, 1, 3, 2), (2, 3, 7, 6), (6, 7, 5, 4), (4, 5, 1, 0), (2, 6, 4, 0), (7, 3, 1, 5)])
_uv = me_cube_014.uv_layers.new(name='UVMap')
_uv.uv.foreach_set('vector', [0.375, 0.0, 0.625, 0.0, 0.625, 0.25, 0.375, 0.25, 0.375, 0.25, 0.625, 0.25, 0.625, 0.5, 0.375, 0.5, 0.375, 0.5, 0.625, 0.5, 0.625, 0.75, 0.375, 0.75, 0.375, 0.75, 0.625, 0.75, 0.625, 1.0, 0.375, 1.0, 0.125, 0.5, 0.375, 0.5, 0.375, 0.75, 0.125, 0.75, 0.625, 0.5, 0.875, 0.5, 0.875, 0.75, 0.625, 0.75])
me_cube_014.update()
me_cube_015 = bpy.data.meshes.new('Cube.015')
me_cube_015.from_pydata([(-1.0, -1.0, -1.0), (-1.0, -1.0, 1.0), (-1.0, 1.0, -1.0), (-1.0, 1.0, 1.0), (1.0, -1.0, -1.0), (1.0, -1.0, 1.0), (1.0, 1.0, -1.0), (1.0, 1.0, 1.0)], [], [(0, 1, 3, 2), (2, 3, 7, 6), (6, 7, 5, 4), (4, 5, 1, 0), (2, 6, 4, 0), (7, 3, 1, 5)])
_uv = me_cube_015.uv_layers.new(name='UVMap')
_uv.uv.foreach_set('vector', [0.375, 0.0, 0.625, 0.0, 0.625, 0.25, 0.375, 0.25, 0.375, 0.25, 0.625, 0.25, 0.625, 0.5, 0.375, 0.5, 0.375, 0.5, 0.625, 0.5, 0.625, 0.75, 0.375, 0.75, 0.375, 0.75, 0.625, 0.75, 0.625, 1.0, 0.375, 1.0, 0.125, 0.5, 0.375, 0.5, 0.375, 0.75, 0.125, 0.75, 0.625, 0.5, 0.875, 0.5, 0.875, 0.75, 0.625, 0.75])
me_cube_015.update()

# ---- objects
ob_light = bpy.data.objects.new('Light', light_light)
ob_camera = bpy.data.objects.new('Camera', cam_camera)
ob_plane = bpy.data.objects.new('Plane', me_plane_001)
ob_cube = bpy.data.objects.new('Cube', me_cube_002)
ob_cube_001 = bpy.data.objects.new('Cube.001', me_cube_003)
ob_cube_002 = bpy.data.objects.new('Cube.002', me_cube_004)
ob_doorleft = bpy.data.objects.new('DoorLeft', me_cube_006)
ob_doorright = bpy.data.objects.new('DoorRight', me_cube_007)
ob_drawer1 = bpy.data.objects.new('Drawer1', me_cube_008)
ob_drawer2 = bpy.data.objects.new('Drawer2', me_cube_009)
ob_handleleftdoor = bpy.data.objects.new('HandleLeftDoor', me_cube_010)
ob_handlerightdoor = bpy.data.objects.new('HandleRightDoor', me_cube_011)
ob_handledrawer1 = bpy.data.objects.new('HandleDrawer1', me_cube_012)
ob_handledrawer2 = bpy.data.objects.new('HandleDrawer2', me_cube_013)
ob_drawer1_001 = bpy.data.objects.new('Drawer1.001', me_cube_001)
ob_cube_003 = bpy.data.objects.new('Cube.003', me_cube_005)
ob_plane_001 = bpy.data.objects.new('Plane.001', me_plane)
ob_cube_004 = bpy.data.objects.new('Cube.004', me_cube_014)
ob_cube_005 = bpy.data.objects.new('Cube.005', me_cube_015)

# ---- transforms, parenting, visibility, modifiers, constraints
ob_light.location = (4.076, 1.005, 5.904)
ob_light.rotation_euler = (0.6503, 0.05522, 1.866)
ob_light.lock_rotations_4d = False
ob_light.empty_display_type = 'ARROWS'
ob_light.color = (0.0, 0.0, 0.0, 0.0)
ob_light.lineart.crease_threshold = 0.0
ob_camera.location = (6.245, 3.646, 5.035)
ob_camera.rotation_euler = (1.109, 0.0, 0.8149)
ob_camera.lock_rotations_4d = False
ob_camera.empty_display_type = 'ARROWS'
ob_camera.color = (0.0, 0.0, 0.0, 0.0)
ob_camera.display_type = 'WIRE'
ob_camera.lineart.crease_threshold = 0.0
ob_plane.location = (0.0, 0.0, 0.0)
ob_plane.scale = (3.5, 3.49, 3.5)
ob_cube.location = (1.871, -2.892, 2.46)
ob_cube.scale = (1.56, 0.55, 2.44)
ob_cube_001.location = (-1.537, -2.848, 4.67)
ob_cube_001.scale = (1.85, 0.5, 0.23)
ob_cube_002.location = (-1.537, -3.072, 3.711)
ob_cube_002.scale = (1.85, 0.31, 0.05)
ob_doorleft.location = (1.078, -2.322, 3.145)
ob_doorleft.scale = (1.515, 0.025, 3.5)
ob_doorright.location = (2.642, -2.314, 3.147)
ob_doorright.scale = (1.575, 0.025, 3.5)
ob_drawer1.location = (1.083, -2.392, 0.5)
ob_drawer1.scale = (1.47, 0.225, 0.48)
ob_drawer2.location = (2.637, -2.858, 0.7914)
ob_drawer2.scale = (1.532, 1.159, 1.112)
ob_handleleftdoor.location = (1.614, -2.284, 3.108)
ob_handleleftdoor.scale = (0.025, 0.025, 0.53)
ob_handlerightdoor.location = (2.082, -2.296, 3.113)
ob_handlerightdoor.scale = (0.025, 0.025, 0.53)
ob_handledrawer1.location = (1.149, -2.268, 1.05)
ob_handledrawer1.scale = (0.435, 0.025, 0.025)
ob_handledrawer2.location = (1.161, -2.26, 0.4377)
ob_handledrawer2.scale = (0.435, 0.025, 0.025)
ob_drawer1_001.location = (1.084, -2.397, 1.101)
ob_drawer1_001.scale = (1.47, 0.225, 0.48)
ob_cube_003.location = (-1.537, -2.936, 1.45)
ob_cube_003.scale = (1.85, 0.45, 0.08)
ob_plane_001.location = (-2.216, 2.153, 0.2625)
ob_plane_001.scale = (0.57, 1.11, 1.0)
ob_cube_004.location = (-2.132, 2.41, 0.6661)
ob_cube_004.scale = (0.02, 0.02, 0.02)
ob_cube_005.location = (-2.132, 2.203, 0.6661)
ob_cube_005.scale = (0.02, 0.02, 0.02)

# ---- collection membership
col_collection.objects.link(ob_light)
col_collection.objects.link(ob_camera)
col_collection.objects.link(ob_plane)
col_collection.objects.link(ob_cube)
col_collection.objects.link(ob_cube_001)
col_collection.objects.link(ob_cube_002)
col_collection.objects.link(ob_doorleft)
col_collection.objects.link(ob_doorright)
col_collection.objects.link(ob_drawer1)
col_collection.objects.link(ob_drawer2)
col_collection.objects.link(ob_handleleftdoor)
col_collection.objects.link(ob_handlerightdoor)
col_collection.objects.link(ob_handledrawer1)
col_collection.objects.link(ob_handledrawer2)
col_collection.objects.link(ob_drawer1_001)
col_collection.objects.link(ob_cube_003)
col_collection.objects.link(ob_plane_001)
col_collection.objects.link(ob_cube_004)
col_collection.objects.link(ob_cube_005)

# ---- scene / render settings (as saved in the file)
scene.camera = ob_camera
scene.frame_start = 1; scene.frame_end = 250; scene.frame_set(0)
scene.render.engine = 'BLENDER_EEVEE_NEXT'
bpy.context.view_layer.update()
